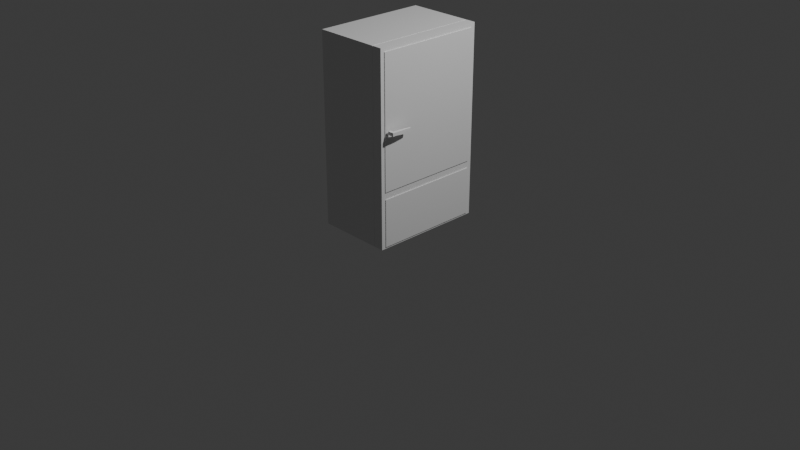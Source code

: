 # Source: fridge.blend  (saved by Blender 4.2.66; exported with 4.5.12 LTS)
import bpy
from mathutils import Matrix  # noqa: F401  (used for matrix-valued properties, if any)

bpy.ops.wm.read_factory_settings(use_empty=True)
scene = bpy.context.scene
scene.name = 'Scene'

# ---- collections
col_collection = bpy.data.collections.new('Collection'); scene.collection.children.link(col_collection)

# ---- materials (node trees are filled in below, after node groups)
mat_material = bpy.data.materials.new('Material')
mat_material.alpha_threshold = 0.0
mat_material.roughness = 0.5
mat_material.line_color = (0.0, 0.0, 0.0, 1.0)

# ---- material node trees
mat_material.use_nodes = True; mat_material.node_tree.nodes.clear()
_N = mat_material.node_tree.nodes; _L = mat_material.node_tree.links
n0 = _N.new('ShaderNodeOutputMaterial'); n0.name = 'Material Output'; n0.location = (300, 300)
n1 = _N.new('ShaderNodeBsdfPrincipled'); n1.name = 'Principled BSDF'; n1.location = (10, 300)
n1.inputs[3].default_value = 1.45
_L.new(n1.outputs[0], n0.inputs[0])
n0.is_active_output = True

# ---- world
world_world = bpy.data.worlds.new('World'); scene.world = world_world
world_world.use_nodes = True; world_world.node_tree.nodes.clear()
_N = world_world.node_tree.nodes; _L = world_world.node_tree.links
n0 = _N.new('ShaderNodeOutputWorld'); n0.name = 'World Output'; n0.location = (300, 300)
n1 = _N.new('ShaderNodeBackground'); n1.name = 'Background'; n1.location = (10, 300)
n1.inputs[0].default_value = (0.05088, 0.05088, 0.05088, 1.0)
_L.new(n1.outputs[0], n0.inputs[0])
n0.is_active_output = True
world_world.color = (0.05088, 0.05088, 0.05088)
world_world.sun_shadow_jitter_overblur = 0.0

# ---- cameras
cam_camera = bpy.data.cameras.new('Camera')
cam_camera.clip_end = 100.0
cam_camera.ortho_scale = 7.314

# ---- lights
light_light = bpy.data.lights.new('Light', 'POINT')
light_light.energy = 1000.0
light_light.shadow_soft_size = 0.1

# ---- meshes
me_cube = bpy.data.meshes.new('Cube')
me_cube.from_pydata([(1.0, 1.0, 1.0), (1.0, 1.0, -1.0), (1.0, -1.0, 1.0), (1.0, -1.0, -1.0), (-1.0, 1.0, 1.0), (-1.0, 1.0, -1.0), (-1.0, -1.0, 1.0), (-1.0, -1.0, -1.0), (0.75, 1.0, -1.0), (0.75, -1.0, 1.0), (0.75, -1.0, -1.0), (0.75, 1.0, 1.0), (0.723, 1.0, -1.0), (0.723, -1.0, 1.0), (0.723, -1.0, -1.0), (0.723, 1.0, 1.0), (0.723, -1.0, -1.0), (0.75, -1.0, -1.0), (0.723, 1.0, 1.0), (0.75, 1.0, 1.0), (0.75, 1.0, -1.0), (0.75, -1.0, 1.0), (0.723, 1.0, -1.0), (0.723, -1.0, 1.0), (0.723, -0.9974, -0.9974), (0.75, -0.9974, -0.9974), (0.723, 0.9974, 0.9974), (0.75, 0.9974, 0.9974), (0.75, 0.9974, -0.9974), (0.75, -0.9974, 0.9974), (0.723, 0.9974, -0.9974), (0.723, -0.9974, 0.9974), (0.75, 1.0, -0.4488), (1.0, 0.9287, -0.4056), (-1.0, 1.0, -0.4488), (1.0, 0.9237, -0.9795), (0.75, 0.0, -1.0), (0.75, 0.0, 1.0), (0.723, 0.0, -1.0), (0.723, 0.0, 1.0), (0.75, 0.0, -1.0), (0.75, 0.0, 1.0), (0.723, 0.0, -1.0), (0.723, 0.0, 1.0), (1.0, 1.0, -0.4488), (0.75, 0.0, 0.9974), (-1.0, -1.0, -0.4488), (1.0, -1.0, -0.4488), (0.75, -1.0, -0.4488), (0.723, 1.0, -0.4488), (0.723, -1.0, -0.4488), (0.75, 1.0, -0.4488), (0.75, -1.0, -0.4488), (0.723, 1.0, -0.4488), (0.723, -1.0, -0.4488), (0.75, 0.9974, -0.4476), (0.75, -0.9974, -0.4476), (0.723, 0.9974, -0.4476), (0.723, -0.9974, -0.4476), (1.0, 0.9287, 0.9568), (1.0, 1.0, -0.4615), (1.0, -1.0, -0.4615), (-1.0, 1.0, -0.4615), (0.75, 1.0, -0.4615), (0.75, -1.0, -0.4615), (0.723, 1.0, -0.4615), (0.723, -1.0, -0.4615), (0.75, 1.0, -0.4615), (0.75, -1.0, -0.4615), (0.723, 1.0, -0.4615), (0.723, -1.0, -0.4615), (0.75, 0.9974, -0.4603), (0.75, -0.9974, -0.4603), (0.723, 0.9974, -0.4603), (0.723, -0.9974, -0.4603), (-1.0, -1.0, -0.4615), (1.0, 0.9237, -0.4821), (1.0, -0.9237, -0.4821), (1.0, -0.9237, -0.9795), (1.02, -0.9237, -0.9795), (1.02, 0.9237, -0.9795), (1.02, 0.9237, -0.4821), (1.02, -0.9237, -0.4821), (1.0, -0.9287, 0.9568), (1.0, -0.9287, -0.4056), (1.02, -0.9287, 0.9568), (1.02, -0.9287, -0.4056), (1.02, 0.9287, -0.4056), (1.02, 0.9287, 0.9568)], [], [(16, 42, 22, 30, 24), (50, 13, 6, 46), (15, 4, 6, 13, 39), (46, 6, 4, 34), (59, 83, 85, 88), (32, 11, 0, 44), (63, 8, 20, 67), (39, 13, 23, 43), (47, 2, 9, 48), (44, 0, 59, 33), (8, 1, 3, 10, 36), (34, 4, 15, 49), (48, 9, 21, 52), (38, 12, 22, 42), (20, 40, 17, 25, 28), (70, 16, 24, 74), (35, 76, 81, 80), (41, 19, 27, 45), (49, 15, 18, 53), (37, 11, 19, 41), (36, 10, 17, 40), (66, 14, 16, 70), (57, 26, 27, 55), (5, 12, 38, 14, 7), (56, 29, 31, 58), (30, 28, 25, 24), (52, 21, 29, 56), (67, 20, 28, 71), (27, 26, 31, 29, 45), (53, 18, 26, 57), (64, 48, 52, 68), (23, 54, 58, 31), (65, 49, 53, 69), (8, 36, 40, 20), (9, 37, 41, 21), (21, 41, 45, 29), (69, 53, 57, 73), (19, 51, 55, 27), (14, 38, 42, 16), (13, 50, 54, 23), (2, 47, 84, 83), (15, 39, 43, 18), (47, 44, 33, 84), (73, 57, 55, 71), (72, 56, 58, 74), (68, 52, 56, 72), (18, 43, 23, 31, 26), (62, 34, 49, 65), (61, 47, 48, 64), (11, 32, 51, 19), (63, 32, 44, 60), (61, 3, 78, 77), (75, 46, 34, 62), (66, 50, 46, 75), (14, 66, 75, 7), (7, 75, 62, 5), (44, 47, 61, 60), (8, 63, 60, 1), (3, 61, 64, 10), (5, 62, 65, 12), (17, 68, 72, 25), (25, 72, 74, 24), (30, 73, 71, 28), (22, 69, 73, 30), (12, 65, 69, 22), (10, 64, 68, 17), (51, 67, 71, 55), (50, 66, 70, 54), (1, 60, 76, 35), (54, 70, 74, 58), (32, 63, 67, 51), (3, 1, 35, 78), (60, 61, 77, 76), (80, 81, 82, 79), (78, 35, 80, 79), (76, 77, 82, 81), (77, 78, 79, 82), (0, 11, 37, 9, 2), (0, 2, 83, 59), (87, 88, 85, 86), (84, 33, 87, 86), (83, 84, 86, 85), (33, 59, 88, 87)])
_uv = me_cube.uv_layers.new(name='UVMap')
_uv.uv.foreach_set('vector', [0.3383, 0.75, 0.3383, 0.625, 0.3383, 0.5, 0.3383, 0.5, 0.3383, 0.75, 0.4439, 0.7867, 0.625, 0.7867, 0.625, 1.0, 0.4439, 1.0, 0.6617, 0.5, 0.875, 0.5, 0.875, 0.75, 0.6617, 0.75, 0.6617, 0.625, 0.4439, 0.0, 0.625, 0.0, 0.625, 0.25, 0.4439, 0.25, 0.625, 0.5, 0.625, 0.75, 0.625, 0.75, 0.625, 0.5, 0.4439, 0.4666, 0.625, 0.4666, 0.625, 0.5, 0.4439, 0.5, 0.4423, 0.4666, 0.375, 0.4666, 0.375, 0.4666, 0.4423, 0.4666, 0.6617, 0.625, 0.6617, 0.75, 0.6617, 0.75, 0.6617, 0.625, 0.4439, 0.75, 0.625, 0.75, 0.625, 0.7834, 0.4439, 0.7834, 0.4439, 0.5, 0.625, 0.5, 0.625, 0.5, 0.4439, 0.5, 0.3416, 0.5, 0.375, 0.5, 0.375, 0.75, 0.3416, 0.75, 0.3416, 0.625, 0.4439, 0.25, 0.625, 0.25, 0.625, 0.4633, 0.4439, 0.4633, 0.4439, 0.7834, 0.625, 0.7834, 0.625, 0.7834, 0.4439, 0.7834, 0.3383, 0.625, 0.3383, 0.5, 0.3383, 0.5, 0.3383, 0.625, 0.3416, 0.5, 0.3416, 0.625, 0.3416, 0.75, 0.3416, 0.75, 0.3416, 0.5, 0.4423, 0.7867, 0.375, 0.7867, 0.375, 0.7867, 0.4423, 0.7867, 0.375, 0.5, 0.4423, 0.5, 0.4423, 0.5, 0.375, 0.5, 0.6584, 0.625, 0.6584, 0.5, 0.6584, 0.5, 0.6584, 0.625, 0.4439, 0.4633, 0.625, 0.4633, 0.625, 0.4633, 0.4439, 0.4633, 0.6584, 0.625, 0.6584, 0.5, 0.6584, 0.5, 0.6584, 0.625, 0.3416, 0.625, 0.3416, 0.75, 0.3416, 0.75, 0.3416, 0.625, 0.4423, 0.7867, 0.375, 0.7867, 0.375, 0.7867, 0.4423, 0.7867, 0.4439, 0.4633, 0.625, 0.4633, 0.625, 0.4666, 0.4439, 0.4666, 0.125, 0.5, 0.3383, 0.5, 0.3383, 0.625, 0.3383, 0.75, 0.125, 0.75, 0.4439, 0.7834, 0.625, 0.7834, 0.625, 0.7867, 0.4439, 0.7867, 0.3383, 0.5, 0.3416, 0.5, 0.3416, 0.75, 0.3383, 0.75, 0.4439, 0.7834, 0.625, 0.7834, 0.625, 0.7834, 0.4439, 0.7834, 0.4423, 0.4666, 0.375, 0.4666, 0.375, 0.4666, 0.4423, 0.4666, 0.6584, 0.5, 0.6617, 0.5, 0.6617, 0.75, 0.6584, 0.75, 0.6584, 0.625, 0.4439, 0.4633, 0.625, 0.4633, 0.625, 0.4633, 0.4439, 0.4633, 0.4423, 0.7834, 0.4439, 0.7834, 0.4439, 0.7834, 0.4423, 0.7834, 0.625, 0.7867, 0.4439, 0.7867, 0.4439, 0.7867, 0.625, 0.7867, 0.4423, 0.4633, 0.4439, 0.4633, 0.4439, 0.4633, 0.4423, 0.4633, 0.3416, 0.5, 0.3416, 0.625, 0.3416, 0.625, 0.3416, 0.5, 0.6584, 0.75, 0.6584, 0.625, 0.6584, 0.625, 0.6584, 0.75, 0.6584, 0.75, 0.6584, 0.625, 0.6584, 0.625, 0.6584, 0.75, 0.4423, 0.4633, 0.4439, 0.4633, 0.4439, 0.4633, 0.4423, 0.4633, 0.625, 0.4666, 0.4439, 0.4666, 0.4439, 0.4666, 0.625, 0.4666, 0.3383, 0.75, 0.3383, 0.625, 0.3383, 0.625, 0.3383, 0.75, 0.625, 0.7867, 0.4439, 0.7867, 0.4439, 0.7867, 0.625, 0.7867, 0.625, 0.75, 0.4439, 0.75, 0.4439, 0.75, 0.625, 0.75, 0.6617, 0.5, 0.6617, 0.625, 0.6617, 0.625, 0.6617, 0.5, 0.4439, 0.75, 0.4439, 0.5, 0.4439, 0.5, 0.4439, 0.75, 0.4423, 0.4633, 0.4439, 0.4633, 0.4439, 0.4666, 0.4423, 0.4666, 0.4423, 0.7834, 0.4439, 0.7834, 0.4439, 0.7867, 0.4423, 0.7867, 0.4423, 0.7834, 0.4439, 0.7834, 0.4439, 0.7834, 0.4423, 0.7834, 0.6617, 0.5, 0.6617, 0.625, 0.6617, 0.75, 0.6617, 0.75, 0.6617, 0.5, 0.4423, 0.25, 0.4439, 0.25, 0.4439, 0.4633, 0.4423, 0.4633, 0.4423, 0.75, 0.4439, 0.75, 0.4439, 0.7834, 0.4423, 0.7834, 0.625, 0.4666, 0.4439, 0.4666, 0.4439, 0.4666, 0.625, 0.4666, 0.4423, 0.4666, 0.4439, 0.4666, 0.4439, 0.5, 0.4423, 0.5, 0.4423, 0.75, 0.375, 0.75, 0.375, 0.75, 0.4423, 0.75, 0.4423, 0.0, 0.4439, 0.0, 0.4439, 0.25, 0.4423, 0.25, 0.4423, 0.7867, 0.4439, 0.7867, 0.4439, 1.0, 0.4423, 1.0, 0.375, 0.7867, 0.4423, 0.7867, 0.4423, 1.0, 0.375, 1.0, 0.375, 0.0, 0.4423, 0.0, 0.4423, 0.25, 0.375, 0.25, 0.4439, 0.5, 0.4439, 0.75, 0.4423, 0.75, 0.4423, 0.5, 0.375, 0.4666, 0.4423, 0.4666, 0.4423, 0.5, 0.375, 0.5, 0.375, 0.75, 0.4423, 0.75, 0.4423, 0.7834, 0.375, 0.7834, 0.375, 0.25, 0.4423, 0.25, 0.4423, 0.4633, 0.375, 0.4633, 0.375, 0.7834, 0.4423, 0.7834, 0.4423, 0.7834, 0.375, 0.7834, 0.375, 0.7834, 0.4423, 0.7834, 0.4423, 0.7867, 0.375, 0.7867, 0.375, 0.4633, 0.4423, 0.4633, 0.4423, 0.4666, 0.375, 0.4666, 0.375, 0.4633, 0.4423, 0.4633, 0.4423, 0.4633, 0.375, 0.4633, 0.375, 0.4633, 0.4423, 0.4633, 0.4423, 0.4633, 0.375, 0.4633, 0.375, 0.7834, 0.4423, 0.7834, 0.4423, 0.7834, 0.375, 0.7834, 0.4439, 0.4666, 0.4423, 0.4666, 0.4423, 0.4666, 0.4439, 0.4666, 0.4439, 0.7867, 0.4423, 0.7867, 0.4423, 0.7867, 0.4439, 0.7867, 0.375, 0.5, 0.4423, 0.5, 0.4423, 0.5, 0.375, 0.5, 0.4439, 0.7867, 0.4423, 0.7867, 0.4423, 0.7867, 0.4439, 0.7867, 0.4439, 0.4666, 0.4423, 0.4666, 0.4423, 0.4666, 0.4439, 0.4666, 0.375, 0.75, 0.375, 0.5, 0.375, 0.5, 0.375, 0.75, 0.4423, 0.5, 0.4423, 0.75, 0.4423, 0.75, 0.4423, 0.5, 0.375, 0.5, 0.4423, 0.5, 0.4423, 0.75, 0.375, 0.75, 0.375, 0.75, 0.375, 0.5, 0.375, 0.5, 0.375, 0.75, 0.4423, 0.5, 0.4423, 0.75, 0.4423, 0.75, 0.4423, 0.5, 0.4423, 0.75, 0.375, 0.75, 0.375, 0.75, 0.4423, 0.75, 0.625, 0.5, 0.6584, 0.5, 0.6584, 0.625, 0.6584, 0.75, 0.625, 0.75, 0.625, 0.5, 0.625, 0.75, 0.625, 0.75, 0.625, 0.5, 0.4439, 0.5, 0.625, 0.5, 0.625, 0.75, 0.4439, 0.75, 0.4439, 0.75, 0.4439, 0.5, 0.4439, 0.5, 0.4439, 0.75, 0.625, 0.75, 0.4439, 0.75, 0.4439, 0.75, 0.625, 0.75, 0.4439, 0.5, 0.625, 0.5, 0.625, 0.5, 0.4439, 0.5])
me_cube.materials.append(mat_material)
me_cube.use_mirror_vertex_groups = False
me_cube.update()
me_cube_001 = bpy.data.meshes.new('Cube.001')
me_cube_001.from_pydata([(-1.0, -1.0, -0.6613), (-1.0, -1.0, 0.6613), (-0.3814, 1.0, -0.2895), (-0.3814, 1.0, 0.2895), (0.921, -1.0, -0.6613), (0.921, -1.0, 0.6613), (0.3814, 1.0, -0.2895), (0.3814, 1.0, 0.2895), (-0.8949, -0.7186, -0.614), (0.974, -0.7184, -0.614), (-0.8949, -0.7186, 0.614), (0.974, -0.7184, 0.614), (-0.5575, 0.2113, 0.5028), (0.786, 0.2113, -0.5028), (-0.5575, 0.2113, -0.5028), (0.786, 0.2113, 0.5028), (-0.4347, 0.5771, 0.4169), (0.6105, 0.5771, -0.4169), (-0.4347, 0.5771, -0.4169), (0.6105, 0.5771, 0.4169), (-0.6639, -0.1639, -0.5711), (0.8939, -0.1639, 0.5711), (-0.6639, -0.1639, 0.5711), (0.8939, -0.1639, -0.5711), (-2.556, -0.9886, -0.6613), (-2.556, -0.9886, 0.6613), (-2.451, -0.7072, 0.614), (-2.451, -0.7072, -0.614), (-0.789, -0.4698, -0.5917), (-0.789, -0.4698, 0.5917), (0.9403, -0.4697, -0.5917), (0.9403, -0.4697, 0.5917)], [], [(18, 16, 3, 2), (2, 3, 7, 6), (0, 1, 25, 24), (4, 5, 1, 0), (9, 11, 5, 4), (8, 9, 4, 0), (8, 0, 24, 27), (25, 26, 27, 24), (30, 31, 11, 9), (17, 19, 15, 13), (18, 17, 13, 14), (19, 16, 12, 15), (20, 22, 12, 14), (7, 3, 16, 19), (2, 6, 17, 18), (6, 7, 19, 17), (14, 12, 16, 18), (29, 22, 20, 28), (13, 15, 21, 23), (14, 13, 23, 20), (15, 12, 22, 21), (31, 29, 10, 11), (28, 30, 9, 8), (11, 10, 1, 5), (1, 10, 26, 25), (10, 8, 27, 26), (20, 23, 30, 28), (21, 22, 29, 31), (10, 29, 28, 8), (23, 21, 31, 30)])
_uv = me_cube_001.uv_layers.new(name='UVMap')
_uv.uv.foreach_set('vector', [0.375, 0.2024, 0.625, 0.2024, 0.625, 0.25, 0.375, 0.25, 0.375, 0.25, 0.625, 0.25, 0.625, 0.5, 0.375, 0.5, 0.375, 1.0, 0.625, 1.0, 0.625, 1.0, 0.375, 1.0, 0.375, 0.75, 0.625, 0.75, 0.625, 1.0, 0.375, 1.0, 0.375, 0.6903, 0.625, 0.6903, 0.625, 0.75, 0.375, 0.75, 0.125, 0.6903, 0.375, 0.6903, 0.375, 0.75, 0.125, 0.75, 0.125, 0.6903, 0.125, 0.75, 0.125, 0.75, 0.125, 0.6903, 0.0, 0.0, 0.3279, 0.05965, 0.1967, 0.05965, 0.0, 0.0, 0.375, 0.6623, 0.625, 0.6623, 0.625, 0.6903, 0.375, 0.6903, 0.375, 0.5476, 0.625, 0.5476, 0.625, 0.5991, 0.375, 0.5991, 0.125, 0.5476, 0.375, 0.5476, 0.375, 0.5991, 0.125, 0.5991, 0.625, 0.5476, 0.875, 0.5476, 0.875, 0.5991, 0.625, 0.5991, 0.375, 0.1137, 0.625, 0.1137, 0.625, 0.1509, 0.375, 0.1509, 0.625, 0.5, 0.875, 0.5, 0.875, 0.5476, 0.625, 0.5476, 0.125, 0.5, 0.375, 0.5, 0.375, 0.5476, 0.125, 0.5476, 0.375, 0.5, 0.625, 0.5, 0.625, 0.5476, 0.375, 0.5476, 0.375, 0.1509, 0.625, 0.1509, 0.625, 0.2024, 0.375, 0.2024, 0.4819, 0.08766, 0.625, 0.1137, 0.375, 0.1137, 0.2891, 0.08766, 0.375, 0.5991, 0.625, 0.5991, 0.625, 0.6363, 0.375, 0.6363, 0.125, 0.5991, 0.375, 0.5991, 0.375, 0.6363, 0.125, 0.6363, 0.625, 0.5991, 0.875, 0.5991, 0.875, 0.6363, 0.625, 0.6363, 0.625, 0.6623, 0.875, 0.6623, 0.875, 0.6903, 0.625, 0.6903, 0.125, 0.6623, 0.375, 0.6623, 0.375, 0.6903, 0.125, 0.6903, 0.625, 0.6903, 0.875, 0.6903, 0.875, 0.75, 0.625, 0.75, 0.875, 0.75, 0.875, 0.6903, 0.875, 0.6903, 0.875, 0.75, 0.3279, 0.05965, 0.1967, 0.05965, 0.1967, 0.05965, 0.3279, 0.05965, 0.125, 0.6363, 0.375, 0.6363, 0.375, 0.6623, 0.125, 0.6623, 0.625, 0.6363, 0.875, 0.6363, 0.875, 0.6623, 0.625, 0.6623, 0.3279, 0.05965, 0.4819, 0.08766, 0.2891, 0.08766, 0.1967, 0.05965, 0.375, 0.6363, 0.625, 0.6363, 0.625, 0.6623, 0.375, 0.6623])
me_cube_001.update()

# ---- objects
ob_sm_dfridge = bpy.data.objects.new('SM_DFridge', me_cube)
ob_light = bpy.data.objects.new('Light', light_light)
ob_camera = bpy.data.objects.new('Camera', cam_camera)
ob_cube = bpy.data.objects.new('Cube', me_cube_001)

# ---- transforms, parenting, visibility, modifiers, constraints
ob_sm_dfridge.location = (0.0, 0.0, 1.007)
ob_sm_dfridge.scale = (0.4, 0.6, 1.0)
ob_sm_dfridge.lock_rotations_4d = False
ob_sm_dfridge.empty_display_type = 'ARROWS'
ob_sm_dfridge.lineart.crease_threshold = 0.0
ob_light.location = (4.076, 1.005, 5.904)
ob_light.rotation_euler = (0.6503, 0.05522, 1.866)
ob_light.lock_rotations_4d = False
ob_light.empty_display_type = 'ARROWS'
ob_light.color = (0.0, 0.0, 0.0, 0.0)
ob_light.lineart.crease_threshold = 0.0
ob_camera.location = (7.359, -6.926, 4.958)
ob_camera.rotation_euler = (1.109, 0.0, 0.8149)
ob_camera.lock_rotations_4d = False
ob_camera.empty_display_type = 'ARROWS'
ob_camera.color = (0.0, 0.0, 0.0, 0.0)
ob_camera.display_type = 'WIRE'
ob_camera.lineart.crease_threshold = 0.0
ob_cube.location = (0.4785, -0.4252, 1.203)
ob_cube.scale = (0.01959, 0.1171, 0.02647)

# ---- collection membership
col_collection.objects.link(ob_sm_dfridge)
col_collection.objects.link(ob_light)
col_collection.objects.link(ob_camera)
col_collection.objects.link(ob_cube)

# ---- scene / render settings (as saved in the file)
scene.camera = ob_camera
scene.frame_start = 1; scene.frame_end = 250; scene.frame_set(1)
scene.render.engine = 'BLENDER_EEVEE_NEXT'
bpy.context.view_layer.update()
